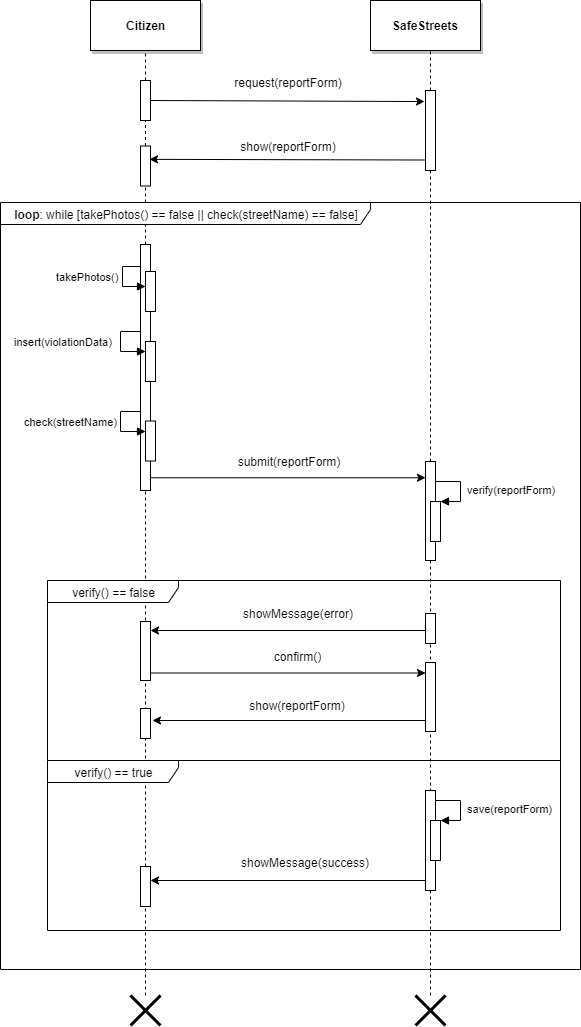

The diagram above was exported from draw.io. Its source (the exported page's mxGraphModel, read from the mxfile embedded in the PNG):
<mxGraphModel dx="1408" dy="818" grid="0" gridSize="10" guides="1" tooltips="1" connect="1" arrows="1" fold="1" page="1" pageScale="1" pageWidth="827" pageHeight="1169" background="#ffffff" math="0" shadow="0">
  <root>
    <mxCell id="0" />
    <mxCell id="1" parent="0" />
    <mxCell id="UWgPtrDUP_Emp7GTWWr6-1" value="&lt;b&gt;Citizen&lt;/b&gt;" style="html=1;shadow=1;" parent="1" vertex="1">
      <mxGeometry x="170" y="70" width="110" height="50" as="geometry" />
    </mxCell>
    <mxCell id="UWgPtrDUP_Emp7GTWWr6-2" value="&lt;b&gt;SafeStreets&lt;/b&gt;" style="html=1;shadow=1;" parent="1" vertex="1">
      <mxGeometry x="450" y="70" width="110" height="50" as="geometry" />
    </mxCell>
    <mxCell id="UWgPtrDUP_Emp7GTWWr6-4" value="" style="endArrow=none;dashed=1;html=1;entryX=0.5;entryY=1;entryDx=0;entryDy=0;" parent="1" source="UWgPtrDUP_Emp7GTWWr6-6" target="UWgPtrDUP_Emp7GTWWr6-1" edge="1">
      <mxGeometry width="50" height="50" relative="1" as="geometry">
        <mxPoint x="225" y="952" as="sourcePoint" />
        <mxPoint x="220" y="140" as="targetPoint" />
      </mxGeometry>
    </mxCell>
    <mxCell id="UWgPtrDUP_Emp7GTWWr6-5" value="" style="endArrow=none;dashed=1;html=1;entryX=0.5;entryY=1;entryDx=0;entryDy=0;" parent="1" source="UWgPtrDUP_Emp7GTWWr6-9" edge="1">
      <mxGeometry width="50" height="50" relative="1" as="geometry">
        <mxPoint x="510" y="952" as="sourcePoint" />
        <mxPoint x="510" y="120" as="targetPoint" />
      </mxGeometry>
    </mxCell>
    <mxCell id="UWgPtrDUP_Emp7GTWWr6-6" value="" style="html=1;points=[];perimeter=orthogonalPerimeter;shadow=0;" parent="1" vertex="1">
      <mxGeometry x="220" y="150" width="10" height="40" as="geometry" />
    </mxCell>
    <mxCell id="UWgPtrDUP_Emp7GTWWr6-7" value="" style="endArrow=none;dashed=1;html=1;entryX=0.5;entryY=1;entryDx=0;entryDy=0;" parent="1" source="UWgPtrDUP_Emp7GTWWr6-31" target="UWgPtrDUP_Emp7GTWWr6-6" edge="1">
      <mxGeometry width="50" height="50" relative="1" as="geometry">
        <mxPoint x="225" y="952" as="sourcePoint" />
        <mxPoint x="225" y="120" as="targetPoint" />
      </mxGeometry>
    </mxCell>
    <mxCell id="UWgPtrDUP_Emp7GTWWr6-8" value="" style="endArrow=classic;html=1;entryX=-0.1;entryY=0.138;entryDx=0;entryDy=0;entryPerimeter=0;" parent="1" target="UWgPtrDUP_Emp7GTWWr6-9" edge="1">
      <mxGeometry width="50" height="50" relative="1" as="geometry">
        <mxPoint x="230" y="170" as="sourcePoint" />
        <mxPoint x="280" y="120" as="targetPoint" />
      </mxGeometry>
    </mxCell>
    <mxCell id="UWgPtrDUP_Emp7GTWWr6-9" value="" style="html=1;points=[];perimeter=orthogonalPerimeter;shadow=0;" parent="1" vertex="1">
      <mxGeometry x="505" y="160" width="10" height="80" as="geometry" />
    </mxCell>
    <mxCell id="UWgPtrDUP_Emp7GTWWr6-10" value="" style="endArrow=none;dashed=1;html=1;entryX=0.5;entryY=1;entryDx=0;entryDy=0;" parent="1" source="UWgPtrDUP_Emp7GTWWr6-35" target="UWgPtrDUP_Emp7GTWWr6-9" edge="1">
      <mxGeometry width="50" height="50" relative="1" as="geometry">
        <mxPoint x="510" y="952" as="sourcePoint" />
        <mxPoint x="510" y="120" as="targetPoint" />
      </mxGeometry>
    </mxCell>
    <mxCell id="UWgPtrDUP_Emp7GTWWr6-11" value="request(reportForm)" style="text;html=1;strokeColor=none;fillColor=none;align=center;verticalAlign=middle;whiteSpace=wrap;rounded=0;shadow=0;" parent="1" vertex="1">
      <mxGeometry x="312.5" y="142" width="110" height="20" as="geometry" />
    </mxCell>
    <mxCell id="UWgPtrDUP_Emp7GTWWr6-12" value="" style="html=1;points=[];perimeter=orthogonalPerimeter;shadow=0;" parent="1" vertex="1">
      <mxGeometry x="220" y="314" width="10" height="246" as="geometry" />
    </mxCell>
    <mxCell id="UWgPtrDUP_Emp7GTWWr6-13" value="" style="endArrow=none;dashed=1;html=1;entryX=0.5;entryY=1;entryDx=0;entryDy=0;" parent="1" source="UWgPtrDUP_Emp7GTWWr6-66" target="UWgPtrDUP_Emp7GTWWr6-12" edge="1">
      <mxGeometry width="50" height="50" relative="1" as="geometry">
        <mxPoint x="225" y="1160" as="sourcePoint" />
        <mxPoint x="225" y="190" as="targetPoint" />
      </mxGeometry>
    </mxCell>
    <mxCell id="UWgPtrDUP_Emp7GTWWr6-15" value="show(reportForm)" style="text;html=1;strokeColor=none;fillColor=none;align=center;verticalAlign=middle;whiteSpace=wrap;rounded=0;shadow=0;" parent="1" vertex="1">
      <mxGeometry x="316.5" y="206" width="102" height="20" as="geometry" />
    </mxCell>
    <mxCell id="UWgPtrDUP_Emp7GTWWr6-18" value="" style="html=1;points=[];perimeter=orthogonalPerimeter;shadow=0;" parent="1" vertex="1">
      <mxGeometry x="225" y="341" width="10" height="40" as="geometry" />
    </mxCell>
    <mxCell id="UWgPtrDUP_Emp7GTWWr6-19" value="takePhotos()" style="edgeStyle=orthogonalEdgeStyle;html=1;align=left;spacingLeft=2;endArrow=block;rounded=0;entryX=1;entryY=0;" parent="1" edge="1">
      <mxGeometry x="0.2459" y="71" relative="1" as="geometry">
        <mxPoint x="220" y="336" as="sourcePoint" />
        <Array as="points">
          <mxPoint x="202" y="336" />
          <mxPoint x="202" y="356" />
        </Array>
        <mxPoint x="225" y="356" as="targetPoint" />
        <mxPoint x="-70" y="61" as="offset" />
      </mxGeometry>
    </mxCell>
    <mxCell id="UWgPtrDUP_Emp7GTWWr6-21" value="" style="html=1;points=[];perimeter=orthogonalPerimeter;shadow=0;" parent="1" vertex="1">
      <mxGeometry x="225" y="411" width="10" height="40" as="geometry" />
    </mxCell>
    <mxCell id="UWgPtrDUP_Emp7GTWWr6-22" value="insert(violationData)" style="edgeStyle=orthogonalEdgeStyle;html=1;align=left;spacingLeft=2;endArrow=block;rounded=0;entryX=1;entryY=0;" parent="1" edge="1">
      <mxGeometry x="0.2308" y="110" relative="1" as="geometry">
        <mxPoint x="220" y="401" as="sourcePoint" />
        <Array as="points">
          <mxPoint x="200" y="401" />
          <mxPoint x="200" y="421" />
        </Array>
        <mxPoint x="225" y="421" as="targetPoint" />
        <mxPoint x="-110" y="100" as="offset" />
      </mxGeometry>
    </mxCell>
    <mxCell id="UWgPtrDUP_Emp7GTWWr6-29" value="" style="html=1;points=[];perimeter=orthogonalPerimeter;shadow=0;" parent="1" vertex="1">
      <mxGeometry x="225" y="490.5" width="10" height="40" as="geometry" />
    </mxCell>
    <mxCell id="UWgPtrDUP_Emp7GTWWr6-30" value="check(streetName)" style="edgeStyle=orthogonalEdgeStyle;html=1;align=left;spacingLeft=2;endArrow=block;rounded=0;entryX=1;entryY=0;" parent="1" edge="1">
      <mxGeometry x="0.2308" y="100" relative="1" as="geometry">
        <mxPoint x="219.71428571428578" y="480.78571428571433" as="sourcePoint" />
        <Array as="points">
          <mxPoint x="200" y="480.5" />
          <mxPoint x="200" y="500.5" />
        </Array>
        <mxPoint x="224.71428571428578" y="500.78571428571433" as="targetPoint" />
        <mxPoint x="-100" y="90" as="offset" />
      </mxGeometry>
    </mxCell>
    <mxCell id="UWgPtrDUP_Emp7GTWWr6-31" value="" style="html=1;points=[];perimeter=orthogonalPerimeter;shadow=0;" parent="1" vertex="1">
      <mxGeometry x="220" y="215.5" width="10" height="40" as="geometry" />
    </mxCell>
    <mxCell id="UWgPtrDUP_Emp7GTWWr6-32" value="" style="endArrow=none;dashed=1;html=1;entryX=0.5;entryY=1;entryDx=0;entryDy=0;" parent="1" source="UWgPtrDUP_Emp7GTWWr6-12" target="UWgPtrDUP_Emp7GTWWr6-31" edge="1">
      <mxGeometry width="50" height="50" relative="1" as="geometry">
        <mxPoint x="225" y="281" as="sourcePoint" />
        <mxPoint x="225" y="190" as="targetPoint" />
      </mxGeometry>
    </mxCell>
    <mxCell id="UWgPtrDUP_Emp7GTWWr6-33" value="" style="endArrow=classic;html=1;entryX=0.9;entryY=0.334;entryDx=0;entryDy=0;entryPerimeter=0;" parent="1" target="UWgPtrDUP_Emp7GTWWr6-31" edge="1">
      <mxGeometry width="50" height="50" relative="1" as="geometry">
        <mxPoint x="505" y="229.5" as="sourcePoint" />
        <mxPoint x="415" y="229.5" as="targetPoint" />
      </mxGeometry>
    </mxCell>
    <mxCell id="UWgPtrDUP_Emp7GTWWr6-37" value="" style="endArrow=classic;html=1;exitX=0.269;exitY=0.599;exitDx=0;exitDy=0;exitPerimeter=0;" parent="1" edge="1">
      <mxGeometry width="50" height="50" relative="1" as="geometry">
        <mxPoint x="230.14300000000003" y="547.252" as="sourcePoint" />
        <mxPoint x="505" y="547.252" as="targetPoint" />
      </mxGeometry>
    </mxCell>
    <mxCell id="UWgPtrDUP_Emp7GTWWr6-38" value="submit(reportForm)" style="text;html=1;strokeColor=none;fillColor=none;align=center;verticalAlign=middle;whiteSpace=wrap;rounded=0;shadow=0;" parent="1" vertex="1">
      <mxGeometry x="316.5" y="520.5" width="102" height="20" as="geometry" />
    </mxCell>
    <mxCell id="UWgPtrDUP_Emp7GTWWr6-35" value="" style="html=1;points=[];perimeter=orthogonalPerimeter;shadow=0;" parent="1" vertex="1">
      <mxGeometry x="505" y="531" width="10" height="99" as="geometry" />
    </mxCell>
    <mxCell id="UWgPtrDUP_Emp7GTWWr6-46" value="" style="endArrow=none;dashed=1;html=1;entryX=0.5;entryY=1;entryDx=0;entryDy=0;" parent="1" source="UWgPtrDUP_Emp7GTWWr6-71" target="UWgPtrDUP_Emp7GTWWr6-35" edge="1">
      <mxGeometry width="50" height="50" relative="1" as="geometry">
        <mxPoint x="510" y="1160" as="sourcePoint" />
        <mxPoint x="510" y="239.9999999999999" as="targetPoint" />
      </mxGeometry>
    </mxCell>
    <mxCell id="UWgPtrDUP_Emp7GTWWr6-48" value="" style="html=1;points=[];perimeter=orthogonalPerimeter;shadow=0;" parent="1" vertex="1">
      <mxGeometry x="505" y="683" width="10" height="30" as="geometry" />
    </mxCell>
    <mxCell id="UWgPtrDUP_Emp7GTWWr6-51" value="" style="html=1;points=[];perimeter=orthogonalPerimeter;shadow=0;" parent="1" vertex="1">
      <mxGeometry x="510" y="571" width="10" height="40" as="geometry" />
    </mxCell>
    <mxCell id="UWgPtrDUP_Emp7GTWWr6-52" value="&amp;nbsp;verify(reportForm)" style="edgeStyle=orthogonalEdgeStyle;html=1;align=left;spacingLeft=2;endArrow=block;rounded=0;entryX=1;entryY=0;" parent="1" target="UWgPtrDUP_Emp7GTWWr6-51" edge="1">
      <mxGeometry relative="1" as="geometry">
        <mxPoint x="515" y="551" as="sourcePoint" />
        <Array as="points">
          <mxPoint x="540" y="551" />
        </Array>
      </mxGeometry>
    </mxCell>
    <mxCell id="UWgPtrDUP_Emp7GTWWr6-53" value="" style="html=1;points=[];perimeter=orthogonalPerimeter;shadow=0;" parent="1" vertex="1">
      <mxGeometry x="220" y="691" width="10" height="59" as="geometry" />
    </mxCell>
    <mxCell id="UWgPtrDUP_Emp7GTWWr6-54" value="" style="html=1;points=[];perimeter=orthogonalPerimeter;shadow=0;" parent="1" vertex="1">
      <mxGeometry x="505" y="732" width="10" height="69" as="geometry" />
    </mxCell>
    <mxCell id="UWgPtrDUP_Emp7GTWWr6-55" value="" style="html=1;points=[];perimeter=orthogonalPerimeter;shadow=0;" parent="1" vertex="1">
      <mxGeometry x="220" y="778" width="10" height="30" as="geometry" />
    </mxCell>
    <mxCell id="UWgPtrDUP_Emp7GTWWr6-56" value="" style="endArrow=classic;html=1;" parent="1" target="UWgPtrDUP_Emp7GTWWr6-53" edge="1">
      <mxGeometry width="50" height="50" relative="1" as="geometry">
        <mxPoint x="505" y="700" as="sourcePoint" />
        <mxPoint x="245" y="700" as="targetPoint" />
      </mxGeometry>
    </mxCell>
    <mxCell id="UWgPtrDUP_Emp7GTWWr6-57" value="showMessage(error)" style="text;html=1;strokeColor=none;fillColor=none;align=center;verticalAlign=middle;whiteSpace=wrap;rounded=0;shadow=0;" parent="1" vertex="1">
      <mxGeometry x="316.5" y="673" width="120" height="20" as="geometry" />
    </mxCell>
    <mxCell id="UWgPtrDUP_Emp7GTWWr6-58" value="" style="endArrow=classic;html=1;" parent="1" target="UWgPtrDUP_Emp7GTWWr6-54" edge="1">
      <mxGeometry width="50" height="50" relative="1" as="geometry">
        <mxPoint x="230" y="742.5" as="sourcePoint" />
        <mxPoint x="480" y="743" as="targetPoint" />
      </mxGeometry>
    </mxCell>
    <mxCell id="UWgPtrDUP_Emp7GTWWr6-59" value="confirm()" style="text;html=1;strokeColor=none;fillColor=none;align=center;verticalAlign=middle;whiteSpace=wrap;rounded=0;shadow=0;" parent="1" vertex="1">
      <mxGeometry x="350" y="716" width="53" height="20" as="geometry" />
    </mxCell>
    <mxCell id="UWgPtrDUP_Emp7GTWWr6-60" value="" style="endArrow=classic;html=1;" parent="1" edge="1">
      <mxGeometry width="50" height="50" relative="1" as="geometry">
        <mxPoint x="505" y="790" as="sourcePoint" />
        <mxPoint x="232" y="790" as="targetPoint" />
      </mxGeometry>
    </mxCell>
    <mxCell id="UWgPtrDUP_Emp7GTWWr6-61" value="show(reportForm)" style="text;html=1;strokeColor=none;fillColor=none;align=center;verticalAlign=middle;whiteSpace=wrap;rounded=0;shadow=0;" parent="1" vertex="1">
      <mxGeometry x="325.5" y="765" width="102" height="20" as="geometry" />
    </mxCell>
    <mxCell id="UWgPtrDUP_Emp7GTWWr6-63" value="" style="html=1;points=[];perimeter=orthogonalPerimeter;shadow=0;" parent="1" vertex="1">
      <mxGeometry x="505" y="860" width="10" height="100" as="geometry" />
    </mxCell>
    <mxCell id="UWgPtrDUP_Emp7GTWWr6-64" value="" style="html=1;points=[];perimeter=orthogonalPerimeter;shadow=0;" parent="1" vertex="1">
      <mxGeometry x="510" y="890" width="10" height="40" as="geometry" />
    </mxCell>
    <mxCell id="UWgPtrDUP_Emp7GTWWr6-65" value="&amp;nbsp;save(reportForm)" style="edgeStyle=orthogonalEdgeStyle;html=1;align=left;spacingLeft=2;endArrow=block;rounded=0;entryX=1;entryY=0;" parent="1" target="UWgPtrDUP_Emp7GTWWr6-64" edge="1">
      <mxGeometry relative="1" as="geometry">
        <mxPoint x="515" y="870" as="sourcePoint" />
        <Array as="points">
          <mxPoint x="540" y="870" />
        </Array>
      </mxGeometry>
    </mxCell>
    <mxCell id="UWgPtrDUP_Emp7GTWWr6-66" value="" style="html=1;points=[];perimeter=orthogonalPerimeter;shadow=0;" parent="1" vertex="1">
      <mxGeometry x="220" y="936" width="10" height="40" as="geometry" />
    </mxCell>
    <mxCell id="UWgPtrDUP_Emp7GTWWr6-67" value="" style="endArrow=none;dashed=1;html=1;entryX=0.5;entryY=1;entryDx=0;entryDy=0;" parent="1" source="UWgPtrDUP_Emp7GTWWr6-69" target="UWgPtrDUP_Emp7GTWWr6-66" edge="1">
      <mxGeometry width="50" height="50" relative="1" as="geometry">
        <mxPoint x="225" y="1160" as="sourcePoint" />
        <mxPoint x="225" y="560" as="targetPoint" />
      </mxGeometry>
    </mxCell>
    <mxCell id="UWgPtrDUP_Emp7GTWWr6-68" value="" style="endArrow=classic;html=1;" parent="1" target="UWgPtrDUP_Emp7GTWWr6-66" edge="1">
      <mxGeometry width="50" height="50" relative="1" as="geometry">
        <mxPoint x="505" y="950" as="sourcePoint" />
        <mxPoint x="192" y="950" as="targetPoint" />
      </mxGeometry>
    </mxCell>
    <mxCell id="UWgPtrDUP_Emp7GTWWr6-69" value="" style="shape=umlDestroy;whiteSpace=wrap;html=1;strokeWidth=3;shadow=0;" parent="1" vertex="1">
      <mxGeometry x="210" y="1065" width="30" height="30" as="geometry" />
    </mxCell>
    <mxCell id="UWgPtrDUP_Emp7GTWWr6-71" value="" style="shape=umlDestroy;whiteSpace=wrap;html=1;strokeWidth=3;shadow=0;" parent="1" vertex="1">
      <mxGeometry x="495" y="1065" width="30" height="30" as="geometry" />
    </mxCell>
    <mxCell id="UWgPtrDUP_Emp7GTWWr6-72" value="showMessage(success)" style="text;html=1;strokeColor=none;fillColor=none;align=center;verticalAlign=middle;whiteSpace=wrap;rounded=0;shadow=0;" parent="1" vertex="1">
      <mxGeometry x="313.5" y="922" width="140" height="20" as="geometry" />
    </mxCell>
    <mxCell id="UWgPtrDUP_Emp7GTWWr6-47" value="verify() == false" style="shape=umlFrame;whiteSpace=wrap;html=1;shadow=0;width=131;height=22;" parent="1" vertex="1">
      <mxGeometry x="127" y="650" width="513" height="180" as="geometry" />
    </mxCell>
    <mxCell id="UWgPtrDUP_Emp7GTWWr6-62" value="verify() == true" style="shape=umlFrame;whiteSpace=wrap;html=1;shadow=0;width=131;height=22;" parent="1" vertex="1">
      <mxGeometry x="127" y="830" width="513" height="170" as="geometry" />
    </mxCell>
    <mxCell id="UWgPtrDUP_Emp7GTWWr6-34" value="&lt;b&gt;loop&lt;/b&gt;: while [takePhotos() == false || check(streetName) == false]" style="shape=umlFrame;whiteSpace=wrap;html=1;shadow=0;width=370;height=22;" parent="1" vertex="1">
      <mxGeometry x="80" y="272" width="580" height="767" as="geometry" />
    </mxCell>
  </root>
</mxGraphModel>